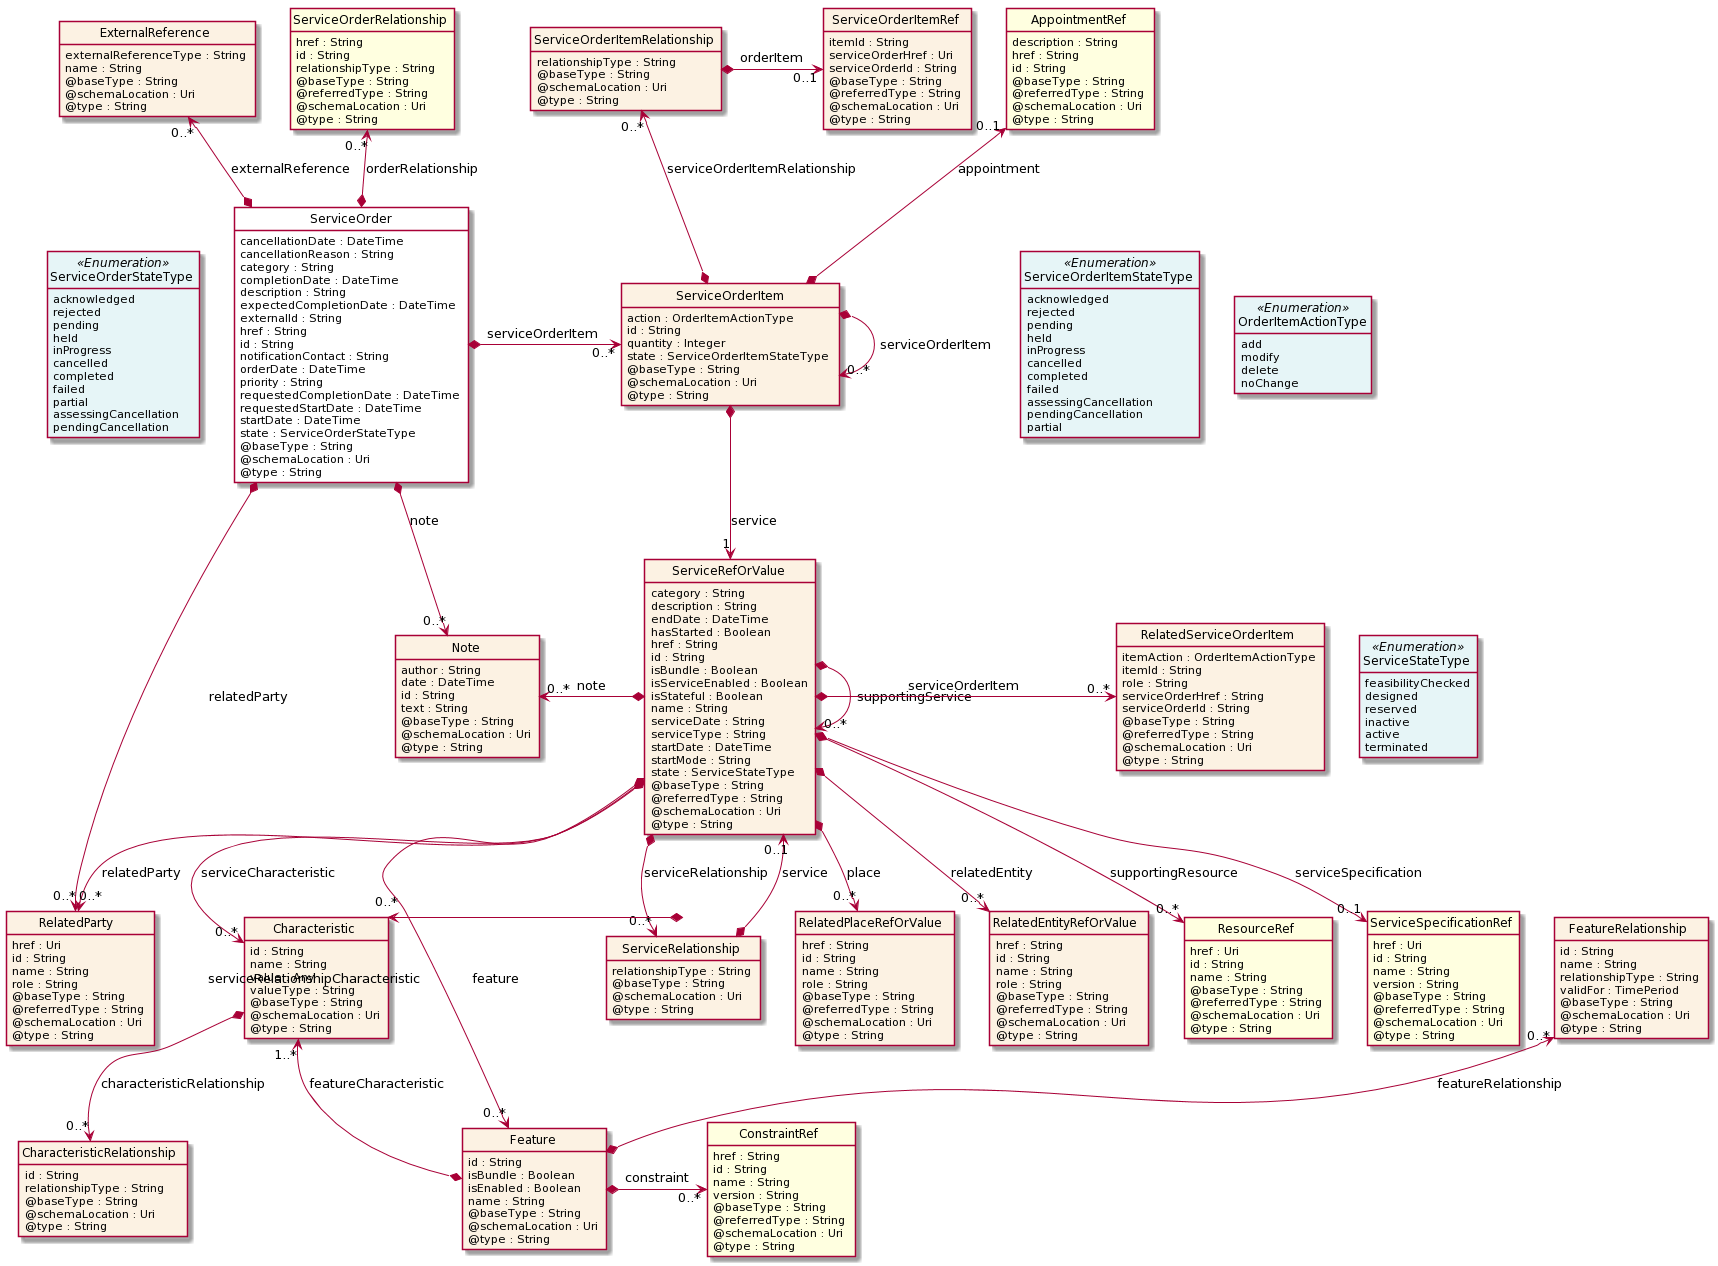

The diagram above was rendered by PlantUML. Its source (embedded in the PNG):
@startuml
hide circle
hide methods
hide stereotype
show <<Enumeration>> stereotype
skinparam class {
   BackgroundColor<<Enumeration>> #E6F5F7
   BackgroundColor<<Ref>> #FFFFE0
   BackgroundColor<<Pivot>> #FFFFFFF
   BackgroundColor #FCF2E3
}

class ServiceOrder  <<Pivot>> {
    cancellationDate : DateTime
    cancellationReason : String
    category : String
    completionDate : DateTime
    description : String
    expectedCompletionDate : DateTime
    externalId : String
    href : String
    id : String
    notificationContact : String
    orderDate : DateTime
    priority : String
    requestedCompletionDate : DateTime
    requestedStartDate : DateTime
    startDate : DateTime
    state : ServiceOrderStateType
    @baseType : String
    @schemaLocation : Uri
    @type : String
}

class ServiceOrderStateType <<Enumeration>> {
    acknowledged
    rejected
    pending
    held
    inProgress
    cancelled
    completed
    failed
    partial
    assessingCancellation
    pendingCancellation
}

class Note  {
    author : String
    date : DateTime
    id : String
    text : String
    @baseType : String
    @schemaLocation : Uri
    @type : String
}

class RelatedParty  {
    href : Uri
    id : String
    name : String
    role : String
    @baseType : String
    @referredType : String
    @schemaLocation : Uri
    @type : String
}

class ExternalReference  {
    externalReferenceType : String
    name : String
    @baseType : String
    @schemaLocation : Uri
    @type : String
}

class ServiceOrderItem  {
    action : OrderItemActionType
    id : String
    quantity : Integer
    state : ServiceOrderItemStateType
    @baseType : String
    @schemaLocation : Uri
    @type : String
}

class OrderItemActionType <<Enumeration>> {
    add
    modify
    delete
    noChange
}

class ServiceOrderItemStateType <<Enumeration>> {
    acknowledged
    rejected
    pending
    held
    inProgress
    cancelled
    completed
    failed
    assessingCancellation
    pendingCancellation
    partial
}

class ServiceOrderItemRelationship  {
    relationshipType : String
    @baseType : String
    @schemaLocation : Uri
    @type : String
}

class ServiceOrderItemRef  {
    itemId : String
    serviceOrderHref : Uri
    serviceOrderId : String
    @baseType : String
    @referredType : String
    @schemaLocation : Uri
    @type : String
}

class ServiceRefOrValue  {
    category : String
    description : String
    endDate : DateTime
    hasStarted : Boolean
    href : String
    id : String
    isBundle : Boolean
    isServiceEnabled : Boolean
    isStateful : Boolean
    name : String
    serviceDate : String
    serviceType : String
    startDate : DateTime
    startMode : String
    state : ServiceStateType
    @baseType : String
    @referredType : String
    @schemaLocation : Uri
    @type : String
}

class ServiceStateType <<Enumeration>> {
    feasibilityChecked
    designed
    reserved
    inactive
    active
    terminated
}

class ResourceRef  <<Ref>> {
    href : Uri
    id : String
    name : String
    @baseType : String
    @referredType : String
    @schemaLocation : Uri
    @type : String
}

class RelatedServiceOrderItem  {
    itemAction : OrderItemActionType
    itemId : String
    role : String
    serviceOrderHref : String
    serviceOrderId : String
    @baseType : String
    @referredType : String
    @schemaLocation : Uri
    @type : String
}

class ServiceRelationship  {
    relationshipType : String
    @baseType : String
    @schemaLocation : Uri
    @type : String
}

class Characteristic  {
    id : String
    name : String
    value : Any
    valueType : String
    @baseType : String
    @schemaLocation : Uri
    @type : String
}

class CharacteristicRelationship  {
    id : String
    relationshipType : String
    @baseType : String
    @schemaLocation : Uri
    @type : String
}

class Feature  {
    id : String
    isBundle : Boolean
    isEnabled : Boolean
    name : String
    @baseType : String
    @schemaLocation : Uri
    @type : String
}

class ConstraintRef  <<Ref>> {
    href : String
    id : String
    name : String
    version : String
    @baseType : String
    @referredType : String
    @schemaLocation : Uri
    @type : String
}

class FeatureRelationship  {
    id : String
    name : String
    relationshipType : String
    validFor : TimePeriod
    @baseType : String
    @schemaLocation : Uri
    @type : String
}

class RelatedPlaceRefOrValue  {
    href : String
    id : String
    name : String
    role : String
    @baseType : String
    @referredType : String
    @schemaLocation : Uri
    @type : String
}

class RelatedEntityRefOrValue  {
    href : String
    id : String
    name : String
    role : String
    @baseType : String
    @referredType : String
    @schemaLocation : Uri
    @type : String
}

class ServiceSpecificationRef  <<Ref>> {
    href : Uri
    id : String
    name : String
    version : String
    @baseType : String
    @referredType : String
    @schemaLocation : Uri
    @type : String
}

class AppointmentRef  <<Ref>> {
    description : String
    href : String
    id : String
    @baseType : String
    @referredType : String
    @schemaLocation : Uri
    @type : String
}

class ServiceOrderRelationship  <<Ref>> {
    href : String
    id : String
    relationshipType : String
    @baseType : String
    @referredType : String
    @schemaLocation : Uri
    @type : String
}

ServiceOrder *-right-> "0..*" ServiceOrderItem : serviceOrderItem

ServiceOrderStateType <-left[hidden]- ServiceOrder

ServiceOrder *-->  "0..*" Note : note

ServiceOrder *-->  "0..*" RelatedParty : relatedParty

ServiceOrderItem *-right-> "0..*" ServiceOrderItem : serviceOrderItem

Note "0..*" <-left-* ServiceRefOrValue : note

ServiceOrderItem *-->  "1" ServiceRefOrValue : service

ServiceOrderItem -right[hidden]-> ServiceOrderItemStateType

ServiceOrderItemStateType -right[hidden]-> OrderItemActionType

ServiceRefOrValue *-right-> "0..*" ServiceRefOrValue : supportingService

ServiceRefOrValue *-right-> "0..*" RelatedServiceOrderItem : serviceOrderItem

ServiceRefOrValue *-->  "0..*" RelatedParty : relatedParty

RelatedServiceOrderItem -right[hidden]-> ServiceStateType

ServiceRefOrValue *-->  "0..*" Characteristic : serviceCharacteristic

RelatedParty <-left[hidden]- Characteristic

ServiceRefOrValue *-->  "0..*" ServiceRelationship : serviceRelationship

Characteristic <-left[hidden]- ServiceRelationship

ServiceRefOrValue *-->  "0..*" Feature : feature

ServiceRelationship <-left[hidden]- Feature

ServiceRelationship *-->  "0..*" Characteristic : serviceRelationshipCharacteristic

ServiceRefOrValue "0..1" <--* ServiceRelationship : service

Feature *-->  "1..*" Characteristic : featureCharacteristic

ServiceRefOrValue *-->  "0..*" RelatedPlaceRefOrValue : place

Characteristic <-left[hidden]- RelatedPlaceRefOrValue

ServiceRefOrValue *-->  "0..*" RelatedEntityRefOrValue : relatedEntity

RelatedPlaceRefOrValue <-left[hidden]- RelatedEntityRefOrValue

ServiceRefOrValue *-->  "0..*" ResourceRef : supportingResource

RelatedEntityRefOrValue <-left[hidden]- ResourceRef

ServiceRefOrValue *-->  "0..1" ServiceSpecificationRef : serviceSpecification

ResourceRef <-left[hidden]- ServiceSpecificationRef

ExternalReference "0..*" <--* ServiceOrder : externalReference

ServiceOrderRelationship "0..*" <--* ServiceOrder : orderRelationship

ServiceOrderItemRelationship "0..*" <--* ServiceOrderItem : serviceOrderItemRelationship

AppointmentRef "0..1" <--* ServiceOrderItem : appointment

Feature *-right-> "0..*" ConstraintRef : constraint

FeatureRelationship "0..*" <--* Feature : featureRelationship

ServiceOrderItemRelationship *-right-> "0..1" ServiceOrderItemRef : orderItem

Characteristic *-->  "0..*" CharacteristicRelationship : characteristicRelationship

@enduml